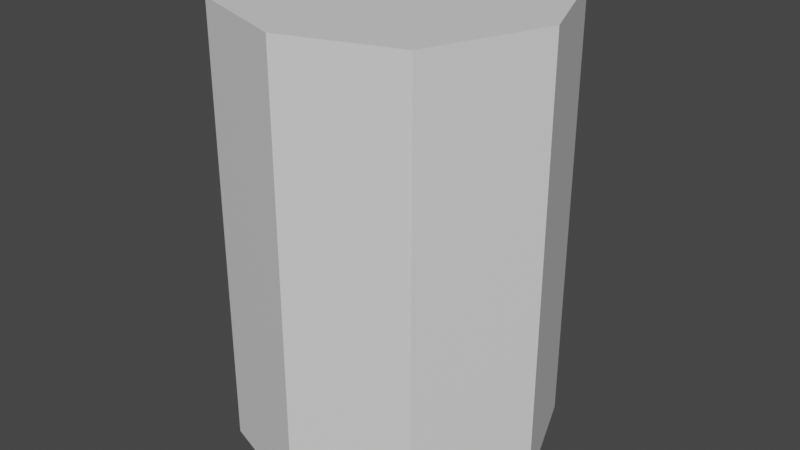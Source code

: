 # Source: Shotgun.blend  (saved by Blender 2.93.20; exported with 4.5.12 LTS)
import bpy
from mathutils import Matrix  # noqa: F401  (used for matrix-valued properties, if any)

bpy.ops.wm.read_factory_settings(use_empty=True)
scene = bpy.context.scene
scene.name = 'Scene'

# ---- collections
col_collection = bpy.data.collections.new('Collection'); scene.collection.children.link(col_collection)

# ---- materials (node trees are filled in below, after node groups)
mat_turret_box = bpy.data.materials.new('Turret_Box')
mat_turret = bpy.data.materials.new('Turret')
mat_turret_gunbarrel_part = bpy.data.materials.new('Turret_GunBarrel_Part')
mat_turret_gunbarrel = bpy.data.materials.new('Turret_GunBarrel')
mat_turret_ammo_pipe = bpy.data.materials.new('Turret_Ammo_Pipe')
mat_turret_cap_top = bpy.data.materials.new('Turret_Cap_Top')
mat_turret_cap_side = bpy.data.materials.new('Turret_Cap_Side')

# ---- material node trees
mat_turret_box.use_nodes = True; mat_turret_box.node_tree.nodes.clear()
_N = mat_turret_box.node_tree.nodes; _L = mat_turret_box.node_tree.links
n0 = _N.new('ShaderNodeBsdfPrincipled'); n0.name = 'Principled BSDF'; n0.location = (10, 300)
n0.distribution = 'GGX'
n0.subsurface_method = 'BURLEY'
n0.inputs[3].default_value = 1.45
n0.inputs[27].default_value = (0.0, 0.0, 0.0, 1.0)
n0.inputs[28].default_value = 1.0
n1 = _N.new('ShaderNodeOutputMaterial'); n1.name = 'Material Output'; n1.location = (300, 300)
_L.new(n0.outputs[0], n1.inputs[0])
n1.is_active_output = True
mat_turret.use_nodes = True; mat_turret.node_tree.nodes.clear()
_N = mat_turret.node_tree.nodes; _L = mat_turret.node_tree.links
n0 = _N.new('ShaderNodeBsdfPrincipled'); n0.name = 'Principled BSDF'; n0.location = (10, 300)
n0.distribution = 'GGX'
n0.subsurface_method = 'BURLEY'
n0.inputs[3].default_value = 1.45
n0.inputs[27].default_value = (0.0, 0.0, 0.0, 1.0)
n0.inputs[28].default_value = 1.0
n1 = _N.new('ShaderNodeOutputMaterial'); n1.name = 'Material Output'; n1.location = (300, 300)
_L.new(n0.outputs[0], n1.inputs[0])
n1.is_active_output = True
mat_turret_gunbarrel_part.use_nodes = True; mat_turret_gunbarrel_part.node_tree.nodes.clear()
_N = mat_turret_gunbarrel_part.node_tree.nodes; _L = mat_turret_gunbarrel_part.node_tree.links
n0 = _N.new('ShaderNodeBsdfPrincipled'); n0.name = 'Principled BSDF'; n0.location = (10, 300)
n0.distribution = 'GGX'
n0.subsurface_method = 'BURLEY'
n0.inputs[3].default_value = 1.45
n0.inputs[27].default_value = (0.0, 0.0, 0.0, 1.0)
n0.inputs[28].default_value = 1.0
n1 = _N.new('ShaderNodeOutputMaterial'); n1.name = 'Material Output'; n1.location = (300, 300)
_L.new(n0.outputs[0], n1.inputs[0])
n1.is_active_output = True
mat_turret_gunbarrel.use_nodes = True; mat_turret_gunbarrel.node_tree.nodes.clear()
_N = mat_turret_gunbarrel.node_tree.nodes; _L = mat_turret_gunbarrel.node_tree.links
n0 = _N.new('ShaderNodeBsdfPrincipled'); n0.name = 'Principled BSDF'; n0.location = (10, 300)
n0.distribution = 'GGX'
n0.subsurface_method = 'BURLEY'
n0.inputs[3].default_value = 1.45
n0.inputs[27].default_value = (0.0, 0.0, 0.0, 1.0)
n0.inputs[28].default_value = 1.0
n1 = _N.new('ShaderNodeOutputMaterial'); n1.name = 'Material Output'; n1.location = (300, 300)
_L.new(n0.outputs[0], n1.inputs[0])
n1.is_active_output = True
mat_turret_ammo_pipe.use_nodes = True; mat_turret_ammo_pipe.node_tree.nodes.clear()
_N = mat_turret_ammo_pipe.node_tree.nodes; _L = mat_turret_ammo_pipe.node_tree.links
n0 = _N.new('ShaderNodeBsdfPrincipled'); n0.name = 'Principled BSDF'; n0.location = (10, 300)
n0.distribution = 'GGX'
n0.subsurface_method = 'BURLEY'
n0.inputs[0].default_value = (0.1169, 0.8, 0.1003, 1.0)
n0.inputs[3].default_value = 1.45
n0.inputs[18].default_value = 1.0
n0.inputs[27].default_value = (0.0, 0.0, 0.0, 1.0)
n0.inputs[28].default_value = 1.0
n1 = _N.new('ShaderNodeOutputMaterial'); n1.name = 'Material Output'; n1.location = (300, 300)
_L.new(n0.outputs[0], n1.inputs[0])
n1.is_active_output = True
mat_turret_cap_top.use_nodes = True; mat_turret_cap_top.node_tree.nodes.clear()
_N = mat_turret_cap_top.node_tree.nodes; _L = mat_turret_cap_top.node_tree.links
n0 = _N.new('ShaderNodeBsdfPrincipled'); n0.name = 'Principled BSDF'; n0.location = (10, 300)
n0.distribution = 'GGX'
n0.subsurface_method = 'BURLEY'
n0.inputs[3].default_value = 1.45
n0.inputs[27].default_value = (0.0, 0.0, 0.0, 1.0)
n0.inputs[28].default_value = 1.0
n1 = _N.new('ShaderNodeOutputMaterial'); n1.name = 'Material Output'; n1.location = (300, 300)
_L.new(n0.outputs[0], n1.inputs[0])
n1.is_active_output = True
mat_turret_cap_side.use_nodes = True; mat_turret_cap_side.node_tree.nodes.clear()
_N = mat_turret_cap_side.node_tree.nodes; _L = mat_turret_cap_side.node_tree.links
n0 = _N.new('ShaderNodeBsdfPrincipled'); n0.name = 'Principled BSDF'; n0.location = (10, 300)
n0.distribution = 'GGX'
n0.subsurface_method = 'BURLEY'
n0.inputs[3].default_value = 1.45
n0.inputs[27].default_value = (0.0, 0.0, 0.0, 1.0)
n0.inputs[28].default_value = 1.0
n1 = _N.new('ShaderNodeOutputMaterial'); n1.name = 'Material Output'; n1.location = (300, 300)
_L.new(n0.outputs[0], n1.inputs[0])
n1.is_active_output = True

# ---- world
world_world = bpy.data.worlds.new('World'); scene.world = world_world
world_world.use_nodes = True; world_world.node_tree.nodes.clear()
_N = world_world.node_tree.nodes; _L = world_world.node_tree.links
n0 = _N.new('ShaderNodeOutputWorld'); n0.name = 'World Output'; n0.location = (300, 300)
n1 = _N.new('ShaderNodeBackground'); n1.name = 'Background'; n1.location = (10, 300)
n1.inputs[0].default_value = (0.05088, 0.05088, 0.05088, 1.0)
_L.new(n1.outputs[0], n0.inputs[0])
n0.is_active_output = True
world_world.color = (0.05088, 0.05088, 0.05088)
world_world.use_sun_shadow = False
world_world.sun_shadow_jitter_overblur = 0.0

# ---- meshes
me_cylinder_001 = bpy.data.meshes.new('Cylinder.001')
me_cylinder_001.from_pydata([(7.399e-09, -0.049, 5.561e-08), (0.03465, -0.03715, 4.982e-08), (0.04946, 7.468e-09, 3.166e-08), (0.03465, 0.03715, 1.351e-08), (-7.399e-09, 0.049, 7.716e-09), (-0.03465, 0.03715, 1.351e-08), (-0.04946, -7.468e-09, 3.166e-08), (-0.03465, -0.03715, 4.982e-08), (7.399e-09, -0.049, 0.1395), (0.03465, -0.03715, 0.1395), (0.04946, 7.564e-08, 0.1395), (0.03465, 0.03715, 0.1395), (-0.03465, 0.03715, 0.1395), (-0.04946, 6.07e-08, 0.1395), (-0.03465, -0.03715, 0.1395), (0.03118, -0.03357, 0.1395), (0.03118, 0.03329, 0.1395), (-0.03118, 0.03329, 0.1395), (-0.03118, -0.03357, 0.1395), (0.03118, -0.03357, 7.907e-05), (0.03118, 0.03329, 7.904e-05), (-0.03118, 0.03329, 7.904e-05), (-0.03118, -0.03357, 7.907e-05), (0.03118, -0.03357, 0.1256), (0.03118, 0.03329, 0.1256), (-0.03118, 0.03329, 0.1256), (-0.03118, -0.03357, 0.1256), (-0.02034, 0.01197, 0.1116), (-0.02034, 0.01197, 0.1249), (-0.02034, -0.01197, 0.1116), (-0.02034, -0.01197, 0.1249), (0.02034, 0.01197, 0.1116), (0.02034, 0.01197, 0.1249), (0.02034, -0.01197, 0.1116), (0.02034, -0.01197, 0.1249), (0.01599, 0.00599, 0.05693), (0.01599, 0.00599, 0.1239), (0.01599, -0.00599, 0.05693), (0.01599, -0.00599, 0.1239), (0.00401, 0.00599, 0.1239), (0.00401, -0.00599, 0.1239), (-0.02368, -0.0025, 0.05762), (-0.02368, -0.0025, 0.01286), (-0.02096, -0.001875, 0.0216), (-0.01835, -0.001875, 0.02239), (-0.01595, -0.001875, 0.02368), (-0.01384, -0.001875, 0.02541), (-0.01211, -0.001875, 0.02751), (-0.01082, -0.001875, 0.02992), (-0.01003, -0.001875, 0.03253), (-0.009765, -0.001875, 0.03524), (-0.01003, -0.001875, 0.03796), (-0.01082, -0.001875, 0.04057), (-0.01211, -0.001875, 0.04297), (-0.01384, -0.001875, 0.04508), (-0.01595, -0.001875, 0.04681), (-0.01835, -0.001875, 0.04809), (-0.02096, -0.001875, 0.04889), (-0.01922, -0.0025, 0.01286), (-0.01494, -0.0025, 0.01416), (-0.02368, -0.001875, 0.0216), (-0.011, -0.0025, 0.01627), (-0.00754, -0.0025, 0.01911), (-0.004702, -0.0025, 0.02256), (-0.002593, -0.0025, 0.02651), (-0.001295, -0.0025, 0.03079), (-0.0008563, -0.0025, 0.03524), (-0.001295, -0.0025, 0.03969), (-0.002593, -0.0025, 0.04397), (-0.004702, -0.0025, 0.04792), (-0.00754, -0.0025, 0.05138), (-0.011, -0.0025, 0.05422), (-0.01494, -0.0025, 0.05632), (-0.01922, -0.0025, 0.05762), (-0.02368, -0.001875, 0.04892), (-0.02368, 0.0025, 0.05762), (-0.02368, 0.0025, 0.01286), (-0.02096, 0.001875, 0.0216), (-0.01835, 0.001875, 0.02239), (-0.01595, 0.001875, 0.02368), (-0.01384, 0.001875, 0.02541), (-0.01211, 0.001875, 0.02751), (-0.01082, 0.001875, 0.02992), (-0.01003, 0.001875, 0.03253), (-0.009765, 0.001875, 0.03524), (-0.01003, 0.001875, 0.03796), (-0.01082, 0.001875, 0.04057), (-0.01211, 0.001875, 0.04297), (-0.01384, 0.001875, 0.04508), (-0.01595, 0.001875, 0.04681), (-0.01835, 0.001875, 0.04809), (-0.02096, 0.001875, 0.04889), (-0.01922, 0.0025, 0.01286), (-0.01494, 0.0025, 0.01416), (-0.02368, 0.001875, 0.0216), (-0.011, 0.0025, 0.01627), (-0.00754, 0.0025, 0.01911), (-0.004702, 0.0025, 0.02256), (-0.002593, 0.0025, 0.02651), (-0.001295, 0.0025, 0.03079), (-0.0008563, 0.0025, 0.03524), (-0.001295, 0.0025, 0.03969), (-0.002593, 0.0025, 0.04397), (-0.004702, 0.0025, 0.04792), (-0.00754, 0.0025, 0.05138), (-0.011, 0.0025, 0.05422), (-0.01494, 0.0025, 0.05632), (-0.01922, 0.0025, 0.05762), (-0.02368, 0.001875, 0.04892), (0.03118, -0.03357, 0.1395), (0.03118, 0.03329, 0.1395), (-0.03118, 0.03329, 0.1395), (-0.03118, -0.03357, 0.1395), (5.07e-09, -0.03357, 0.1395), (-5.027e-09, 0.03329, 0.1395), (-5.027e-09, 0.03329, 0.1395), (5.07e-09, -0.03357, 0.1395), (0.03465, 0.03715, 5.26e-09), (-7.399e-09, 0.049, -5.331e-10), (-0.03465, 0.03715, 5.26e-09), (0.03465, 0.03715, 0.1395), (-7.615e-09, 0.049, 0.1395), (-0.03465, 0.03715, 0.1395), (0.03118, 0.03329, 0.1395), (-0.03118, 0.03329, 0.1395), (-0.00401, 0.00599, 0.1239), (-0.00401, -0.00599, 0.1239), (-0.01599, 0.00599, 0.05693), (-0.01599, 0.00599, 0.1239), (-0.01599, -0.00599, 0.05693), (-0.01599, -0.00599, 0.1239), (0.00401, -0.00599, 0.07368), (0.00401, 0.00599, 0.07368), (-0.00401, 0.00599, 0.07368), (-0.00401, -0.00599, 0.07368), (-0.02368, -0.0025, 0.1076), (-0.02368, -0.0025, 0.06286), (-0.02096, -0.001875, 0.0716), (-0.01835, -0.001875, 0.07239), (-0.01595, -0.001875, 0.07368), (-0.01384, -0.001875, 0.07541), (-0.01211, -0.001875, 0.07751), (-0.01082, -0.001875, 0.07992), (-0.01003, -0.001875, 0.08253), (-0.009765, -0.001875, 0.08524), (-0.01003, -0.001875, 0.08796), (-0.01082, -0.001875, 0.09057), (-0.01211, -0.001875, 0.09297), (-0.01384, -0.001875, 0.09508), (-0.01595, -0.001875, 0.09681), (-0.01835, -0.001875, 0.09809), (-0.02096, -0.001875, 0.09889), (-0.01922, -0.0025, 0.06286), (-0.01494, -0.0025, 0.06416), (-0.02368, -0.001875, 0.0716), (-0.011, -0.0025, 0.06627), (-0.00754, -0.0025, 0.06911), (-0.004702, -0.0025, 0.07256), (-0.002593, -0.0025, 0.07651), (-0.001295, -0.0025, 0.08079), (-0.0008563, -0.0025, 0.08524), (-0.001295, -0.0025, 0.08969), (-0.002593, -0.0025, 0.09397), (-0.004702, -0.0025, 0.09792), (-0.00754, -0.0025, 0.1014), (-0.011, -0.0025, 0.1042), (-0.01494, -0.0025, 0.1063), (-0.01922, -0.0025, 0.1076), (-0.02368, -0.001875, 0.09892), (-0.02368, 0.0025, 0.1076), (-0.02368, 0.0025, 0.06286), (-0.02096, 0.001875, 0.0716), (-0.01835, 0.001875, 0.07239), (-0.01595, 0.001875, 0.07368), (-0.01384, 0.001875, 0.07541), (-0.01211, 0.001875, 0.07751), (-0.01082, 0.001875, 0.07992), (-0.01003, 0.001875, 0.08253), (-0.009765, 0.001875, 0.08524), (-0.01003, 0.001875, 0.08796), (-0.01082, 0.001875, 0.09057), (-0.01211, 0.001875, 0.09297), (-0.01384, 0.001875, 0.09508), (-0.01595, 0.001875, 0.09681), (-0.01835, 0.001875, 0.09809), (-0.02096, 0.001875, 0.09889), (-0.01922, 0.0025, 0.06286), (-0.01494, 0.0025, 0.06416), (-0.02368, 0.001875, 0.0716), (-0.011, 0.0025, 0.06627), (-0.00754, 0.0025, 0.06911), (-0.004702, 0.0025, 0.07256), (-0.002593, 0.0025, 0.07651), (-0.001295, 0.0025, 0.08079), (-0.0008563, 0.0025, 0.08524), (-0.001295, 0.0025, 0.08969), (-0.002593, 0.0025, 0.09397), (-0.004702, 0.0025, 0.09792), (-0.00754, 0.0025, 0.1014), (-0.011, 0.0025, 0.1042), (-0.01494, 0.0025, 0.1063), (-0.01922, 0.0025, 0.1076), (-0.02368, 0.001875, 0.09892)], [], [(0, 7, 6, 5, 4, 3, 2, 1), (1, 9, 8, 0), (8, 14, 7, 0), (14, 13, 6, 7), (10, 9, 1, 2), (8, 9, 15, 18, 14), (3, 11, 10, 2), (5, 6, 13, 12), (9, 10, 11, 16, 15), (12, 13, 14, 18, 17), (25, 24, 20, 21), (19, 22, 21, 20), (25, 26, 23, 24), (24, 23, 19, 20), (23, 26, 22, 19), (25, 21, 22, 26), (27, 28, 30, 29), (29, 30, 34, 33), (33, 34, 32, 31), (31, 32, 28, 27), (29, 33, 31, 27), (34, 30, 28, 32), (131, 40, 39, 132), (130, 129, 37, 38, 40, 131, 134, 126), (40, 38, 36, 39), (43, 60, 42, 58), (44, 43, 58, 59), (45, 44, 59, 61), (46, 45, 61, 62), (47, 46, 62, 63), (48, 47, 63, 64), (49, 48, 64, 65), (50, 49, 65, 66), (51, 50, 66, 67), (52, 51, 67, 68), (53, 52, 68, 69), (54, 53, 69, 70), (55, 54, 70, 71), (56, 55, 71, 72), (57, 56, 72, 73), (74, 57, 73, 41), (77, 92, 76, 94), (78, 93, 92, 77), (79, 95, 93, 78), (80, 96, 95, 79), (81, 97, 96, 80), (82, 98, 97, 81), (83, 99, 98, 82), (84, 100, 99, 83), (85, 101, 100, 84), (86, 102, 101, 85), (87, 103, 102, 86), (88, 104, 103, 87), (89, 105, 104, 88), (90, 106, 105, 89), (91, 107, 106, 90), (108, 75, 107, 91), (60, 43, 77, 94), (43, 44, 78, 77), (44, 45, 79, 78), (45, 46, 80, 79), (46, 47, 81, 80), (47, 48, 82, 81), (48, 49, 83, 82), (49, 50, 84, 83), (50, 51, 85, 84), (51, 52, 86, 85), (52, 53, 87, 86), (53, 54, 88, 87), (54, 55, 89, 88), (55, 56, 90, 89), (56, 57, 91, 90), (57, 74, 108, 91), (42, 76, 92, 58), (58, 92, 93, 59), (59, 93, 95, 61), (61, 95, 96, 62), (62, 96, 97, 63), (63, 97, 98, 64), (64, 98, 99, 65), (65, 99, 100, 66), (66, 100, 101, 67), (67, 101, 102, 68), (68, 102, 103, 69), (69, 103, 104, 70), (70, 104, 105, 71), (71, 105, 106, 72), (72, 106, 107, 73), (73, 107, 75, 41), (109, 110, 115, 116), (111, 112, 113, 114), (120, 121, 122, 124, 123), (117, 118, 121, 120), (119, 122, 121, 118), (133, 125, 126, 134), (37, 129, 127, 35), (37, 35, 36, 38), (130, 126, 125, 128), (128, 125, 133, 132, 39, 36, 35, 127), (134, 131, 132, 133), (130, 128, 127, 129), (137, 154, 136, 152), (138, 137, 152, 153), (139, 138, 153, 155), (140, 139, 155, 156), (141, 140, 156, 157), (142, 141, 157, 158), (143, 142, 158, 159), (144, 143, 159, 160), (145, 144, 160, 161), (146, 145, 161, 162), (147, 146, 162, 163), (148, 147, 163, 164), (149, 148, 164, 165), (150, 149, 165, 166), (151, 150, 166, 167), (168, 151, 167, 135), (171, 186, 170, 188), (172, 187, 186, 171), (173, 189, 187, 172), (174, 190, 189, 173), (175, 191, 190, 174), (176, 192, 191, 175), (177, 193, 192, 176), (178, 194, 193, 177), (179, 195, 194, 178), (180, 196, 195, 179), (181, 197, 196, 180), (182, 198, 197, 181), (183, 199, 198, 182), (184, 200, 199, 183), (185, 201, 200, 184), (202, 169, 201, 185), (154, 137, 171, 188), (137, 138, 172, 171), (138, 139, 173, 172), (139, 140, 174, 173), (140, 141, 175, 174), (141, 142, 176, 175), (142, 143, 177, 176), (143, 144, 178, 177), (144, 145, 179, 178), (145, 146, 180, 179), (146, 147, 181, 180), (147, 148, 182, 181), (148, 149, 183, 182), (149, 150, 184, 183), (150, 151, 185, 184), (151, 168, 202, 185), (136, 170, 186, 152), (152, 186, 187, 153), (153, 187, 189, 155), (155, 189, 190, 156), (156, 190, 191, 157), (157, 191, 192, 158), (158, 192, 193, 159), (159, 193, 194, 160), (160, 194, 195, 161), (161, 195, 196, 162), (162, 196, 197, 163), (163, 197, 198, 164), (164, 198, 199, 165), (165, 199, 200, 166), (166, 200, 201, 167), (167, 201, 169, 135)])
me_cylinder_001.polygons.foreach_set('material_index', [0, 0, 0, 0, 0, 0, 0, 0, 0, 0, 1, 1, 1, 1, 1, 1, 2, 2, 2, 2, 2, 2, 3, 3, 3, 4, 4, 4, 4, 4, 4, 4, 4, 4, 4, 4, 4, 4, 4, 4, 4, 4, 4, 4, 4, 4, 4, 4, 4, 4, 4, 4, 4, 4, 4, 4, 4, 4, 4, 4, 4, 4, 4, 4, 4, 4, 4, 4, 4, 4, 4, 4, 4, 4, 4, 4, 4, 4, 4, 4, 4, 4, 4, 4, 4, 4, 4, 4, 4, 5, 5, 6, 6, 6, 3, 3, 3, 3, 3, 3, 3, 4, 4, 4, 4, 4, 4, 4, 4, 4, 4, 4, 4, 4, 4, 4, 4, 4, 4, 4, 4, 4, 4, 4, 4, 4, 4, 4, 4, 4, 4, 4, 4, 4, 4, 4, 4, 4, 4, 4, 4, 4, 4, 4, 4, 4, 4, 4, 4, 4, 4, 4, 4, 4, 4, 4, 4, 4, 4, 4, 4, 4, 4, 4, 4])
_uv = me_cylinder_001.uv_layers.new(name='UVMap')
_uv.uv.foreach_set('vector', [0.0, 0.0, 0.0, 0.0, 0.0, 0.0, 0.0, 0.0, 0.0, 0.0, 0.0, 0.0, 0.0, 0.0, 0.0, 0.0, 0.0, 0.0, 0.0, 0.0, 0.0, 0.0, 0.0, 0.0, 0.0, 0.0, 0.0, 0.0, 0.0, 0.0, 0.0, 0.0, 0.0, 0.0, 0.0, 0.0, 0.0, 0.0, 0.0, 0.0, 0.0, 0.0, 0.0, 0.0, 0.0, 0.0, 0.0, 0.0, 0.0, 0.0, 0.0, 0.0, 0.0, 0.0, 0.0, 0.0, 0.0, 0.0, 0.0, 0.0, 0.0, 0.0, 0.0, 0.0, 0.0, 0.0, 0.0, 0.0, 0.0, 0.0, 0.0, 0.0, 0.0, 0.0, 0.0, 0.0, 0.0, 0.0, 0.0, 0.0, 0.0, 0.0, 0.0, 0.0, 0.0, 0.0, 0.0, 0.0, 0.0, 0.0, 0.0, 0.0, 0.0, 0.0, 0.0, 0.0, 0.0, 0.0, 0.0, 0.0, 0.0, 0.0, 0.0, 0.0, 0.0, 0.0, 0.0, 0.0, 0.0, 0.0, 0.0, 0.0, 0.0, 0.0, 0.0, 0.0, 0.0, 0.0, 0.0, 0.0, 0.0, 0.0, 0.0, 0.0, 0.0, 0.0, 0.0, 0.0, 0.0, 0.0, 0.0, 0.0, 0.0, 0.0, 0.0, 0.0, 0.0, 0.0, 0.0, 0.0, 0.0, 0.0, 0.375, 0.0, 0.625, 0.0, 0.625, 0.25, 0.375, 0.25, 0.375, 0.25, 0.625, 0.25, 0.625, 0.5, 0.375, 0.5, 0.375, 0.5, 0.625, 0.5, 0.625, 0.75, 0.375, 0.75, 0.375, 0.75, 0.625, 0.75, 0.625, 1.0, 0.375, 1.0, 0.125, 0.5, 0.375, 0.5, 0.375, 0.75, 0.125, 0.75, 0.625, 0.5, 0.875, 0.5, 0.875, 0.75, 0.625, 0.75, 0.4375, 0.5, 0.625, 0.5, 0.625, 0.75, 0.4375, 0.75, 0.625, 0.5, 0.0, 0.0, 0.0, 0.0, 0.875, 0.5, 0.625, 0.5, 0.4375, 0.5, 0.4375, 0.25, 0.875, 0.5, 0.625, 0.5, 0.875, 0.5, 0.875, 0.75, 0.625, 0.75, 0.0, 0.0, 0.0, 0.0, 0.0, 0.0, 0.0, 0.0, 0.0, 0.0, 0.0, 0.0, 0.0, 0.0, 0.0, 0.0, 0.0, 0.0, 0.0, 0.0, 0.0, 0.0, 0.0, 0.0, 0.0, 0.0, 0.0, 0.0, 0.0, 0.0, 0.0, 0.0, 0.0, 0.0, 0.0, 0.0, 0.0, 0.0, 0.0, 0.0, 0.0, 0.0, 0.0, 0.0, 0.0, 0.0, 0.0, 0.0, 0.0, 0.0, 0.0, 0.0, 0.0, 0.0, 0.0, 0.0, 0.0, 0.0, 0.0, 0.0, 0.0, 0.0, 0.0, 0.0, 0.0, 0.0, 0.0, 0.0, 0.0, 0.0, 0.0, 0.0, 0.0, 0.0, 0.0, 0.0, 0.0, 0.0, 0.0, 0.0, 0.0, 0.0, 0.0, 0.0, 0.0, 0.0, 0.0, 0.0, 0.0, 0.0, 0.0, 0.0, 0.0, 0.0, 0.0, 0.0, 0.0, 0.0, 0.0, 0.0, 0.0, 0.0, 0.0, 0.0, 0.0, 0.0, 0.0, 0.0, 0.0, 0.0, 0.0, 0.0, 0.0, 0.0, 0.0, 0.0, 0.0, 0.0, 0.0, 0.0, 0.0, 0.0, 0.0, 0.0, 0.0, 0.0, 0.0, 0.0, 0.0, 0.0, 0.0, 0.0, 0.0, 0.0, 0.0, 0.0, 0.0, 0.0, 0.0, 0.0, 0.0, 0.0, 0.0, 0.0, 0.0, 0.0, 0.0, 0.0, 0.0, 0.0, 0.0, 0.0, 0.0, 0.0, 0.0, 0.0, 0.0, 0.0, 0.0, 0.0, 0.0, 0.0, 0.0, 0.0, 0.0, 0.0, 0.0, 0.0, 0.0, 0.0, 0.0, 0.0, 0.0, 0.0, 0.0, 0.0, 0.0, 0.0, 0.0, 0.0, 0.0, 0.0, 0.0, 0.0, 0.0, 0.0, 0.0, 0.0, 0.0, 0.0, 0.0, 0.0, 0.0, 0.0, 0.0, 0.0, 0.0, 0.0, 0.0, 0.0, 0.0, 0.0, 0.0, 0.0, 0.0, 0.0, 0.0, 0.0, 0.0, 0.0, 0.0, 0.0, 0.0, 0.0, 0.0, 0.0, 0.0, 0.0, 0.0, 0.0, 0.0, 0.0, 0.0, 0.0, 0.0, 0.0, 0.0, 0.0, 0.0, 0.0, 0.0, 0.0, 0.0, 0.0, 0.0, 0.0, 0.0, 0.0, 0.0, 0.0, 0.0, 0.0, 0.0, 0.0, 0.0, 0.0, 0.0, 0.0, 0.0, 0.0, 0.0, 0.0, 0.0, 0.0, 0.0, 0.0, 0.0, 0.0, 0.0, 0.0, 0.0, 0.0, 0.0, 0.0, 0.0, 0.0, 0.0, 0.0, 0.0, 0.0, 0.0, 0.0, 0.0, 0.0, 0.0, 0.0, 0.0, 0.0, 0.0, 0.0, 0.0, 0.0, 0.0, 0.0, 0.0, 0.0, 0.0, 0.0, 0.0, 0.0, 0.0, 0.0, 0.0, 0.0, 0.0, 0.0, 0.0, 0.0, 0.0, 0.0, 0.0, 0.0, 0.0, 0.0, 0.0, 0.0, 0.0, 0.0, 0.0, 0.0, 0.0, 0.0, 0.0, 0.0, 0.0, 0.0, 0.0, 0.0, 0.0, 0.0, 0.0, 0.0, 0.0, 0.0, 0.0, 0.0, 0.0, 0.0, 0.0, 0.0, 0.0, 0.0, 0.0, 0.0, 0.0, 0.0, 0.0, 0.0, 0.0, 0.0, 0.0, 0.0, 0.0, 0.0, 0.0, 0.0, 0.0, 0.0, 0.0, 0.0, 0.0, 0.0, 0.0, 0.0, 0.0, 0.0, 0.0, 0.0, 0.0, 0.0, 0.0, 0.0, 0.0, 0.0, 0.0, 0.0, 0.0, 0.0, 0.0, 0.0, 0.0, 0.0, 0.0, 0.0, 0.0, 0.0, 0.0, 0.0, 0.0, 0.0, 0.0, 0.0, 0.0, 0.0, 0.0, 0.0, 0.0, 0.0, 0.0, 0.0, 0.0, 0.0, 0.0, 0.0, 0.0, 0.0, 0.0, 0.0, 0.0, 0.0, 0.0, 0.0, 0.0, 0.0, 0.0, 0.0, 0.0, 0.0, 0.0, 0.0, 0.0, 0.0, 0.0, 0.0, 0.0, 0.0, 0.0, 0.0, 0.0, 0.0, 0.0, 0.0, 0.0, 0.0, 0.0, 0.0, 0.0, 0.0, 0.0, 0.0, 0.0, 0.0, 0.0, 0.0, 0.0, 0.0, 0.0, 0.0, 0.0, 0.0, 0.0, 0.0, 0.0, 0.0, 0.0, 0.0, 0.0, 0.0, 0.0, 0.0, 0.0, 0.0, 0.0, 0.0, 0.0, 0.0, 0.0, 0.0, 0.0, 0.0, 0.0, 0.0, 0.0, 0.0, 0.0, 0.0, 0.0, 0.0, 0.0, 0.0, 0.0, 0.0, 0.0, 0.0, 0.0, 0.0, 0.0, 0.0, 0.0, 0.0, 0.0, 0.0, 0.0, 0.0, 0.0, 0.0, 0.0, 0.0, 0.0, 0.0, 0.0, 0.0, 0.0, 0.0, 0.0, 0.0, 0.0, 0.0, 0.0, 0.0, 0.0, 0.0, 0.0, 0.0, 0.0, 0.0, 0.0, 0.0, 0.0, 0.0, 0.0, 0.0, 0.0, 0.0, 0.0, 0.0, 0.0, 0.0, 0.0, 0.0, 0.0, 0.0, 0.0, 0.0, 0.0, 0.0, 0.0, 0.0, 0.0, 0.0, 0.0, 0.0, 0.0, 0.0, 0.0, 0.0, 0.0, 0.0, 0.0, 0.0, 0.0, 0.0, 0.0, 0.0, 0.0, 0.0, 0.0, 0.0, 0.0, 0.0, 0.0, 0.0, 0.0, 0.0, 0.4375, -3.725e-09, 0.625, 0.0, 0.625, 0.25, 0.4375, 0.25, 0.0, 0.0, 0.0, 0.0, 0.0, 0.0, 0.0, 0.0, 0.0, 0.0, 0.0, 0.0, 0.875, 0.75, 0.875, 0.5, 0.625, 0.5, 0.875, 0.5, 0.875, 0.75, 0.625, 0.75, 0.625, 0.75, 0.875, 0.75, 0.4375, -3.725e-09, 0.4375, 0.75, 0.625, 0.75, 0.875, 0.75, 0.0, 0.0, 0.0, 0.0, 0.4375, 0.25, 0.4375, 0.5, 0.4375, 0.75, 0.4375, -3.725e-09, 0.625, 0.5, 0.625, 0.75, 0.0, 0.0, 0.0, 0.0, 0.0, 0.0, 0.0, 0.0, 0.0, 0.0, 0.0, 0.0, 0.0, 0.0, 0.0, 0.0, 0.0, 0.0, 0.0, 0.0, 0.0, 0.0, 0.0, 0.0, 0.0, 0.0, 0.0, 0.0, 0.0, 0.0, 0.0, 0.0, 0.0, 0.0, 0.0, 0.0, 0.0, 0.0, 0.0, 0.0, 0.0, 0.0, 0.0, 0.0, 0.0, 0.0, 0.0, 0.0, 0.0, 0.0, 0.0, 0.0, 0.0, 0.0, 0.0, 0.0, 0.0, 0.0, 0.0, 0.0, 0.0, 0.0, 0.0, 0.0, 0.0, 0.0, 0.0, 0.0, 0.0, 0.0, 0.0, 0.0, 0.0, 0.0, 0.0, 0.0, 0.0, 0.0, 0.0, 0.0, 0.0, 0.0, 0.0, 0.0, 0.0, 0.0, 0.0, 0.0, 0.0, 0.0, 0.0, 0.0, 0.0, 0.0, 0.0, 0.0, 0.0, 0.0, 0.0, 0.0, 0.0, 0.0, 0.0, 0.0, 0.0, 0.0, 0.0, 0.0, 0.0, 0.0, 0.0, 0.0, 0.0, 0.0, 0.0, 0.0, 0.0, 0.0, 0.0, 0.0, 0.0, 0.0, 0.0, 0.0, 0.0, 0.0, 0.0, 0.0, 0.0, 0.0, 0.0, 0.0, 0.0, 0.0, 0.0, 0.0, 0.0, 0.0, 0.0, 0.0, 0.0, 0.0, 0.0, 0.0, 0.0, 0.0, 0.0, 0.0, 0.0, 0.0, 0.0, 0.0, 0.0, 0.0, 0.0, 0.0, 0.0, 0.0, 0.0, 0.0, 0.0, 0.0, 0.0, 0.0, 0.0, 0.0, 0.0, 0.0, 0.0, 0.0, 0.0, 0.0, 0.0, 0.0, 0.0, 0.0, 0.0, 0.0, 0.0, 0.0, 0.0, 0.0, 0.0, 0.0, 0.0, 0.0, 0.0, 0.0, 0.0, 0.0, 0.0, 0.0, 0.0, 0.0, 0.0, 0.0, 0.0, 0.0, 0.0, 0.0, 0.0, 0.0, 0.0, 0.0, 0.0, 0.0, 0.0, 0.0, 0.0, 0.0, 0.0, 0.0, 0.0, 0.0, 0.0, 0.0, 0.0, 0.0, 0.0, 0.0, 0.0, 0.0, 0.0, 0.0, 0.0, 0.0, 0.0, 0.0, 0.0, 0.0, 0.0, 0.0, 0.0, 0.0, 0.0, 0.0, 0.0, 0.0, 0.0, 0.0, 0.0, 0.0, 0.0, 0.0, 0.0, 0.0, 0.0, 0.0, 0.0, 0.0, 0.0, 0.0, 0.0, 0.0, 0.0, 0.0, 0.0, 0.0, 0.0, 0.0, 0.0, 0.0, 0.0, 0.0, 0.0, 0.0, 0.0, 0.0, 0.0, 0.0, 0.0, 0.0, 0.0, 0.0, 0.0, 0.0, 0.0, 0.0, 0.0, 0.0, 0.0, 0.0, 0.0, 0.0, 0.0, 0.0, 0.0, 0.0, 0.0, 0.0, 0.0, 0.0, 0.0, 0.0, 0.0, 0.0, 0.0, 0.0, 0.0, 0.0, 0.0, 0.0, 0.0, 0.0, 0.0, 0.0, 0.0, 0.0, 0.0, 0.0, 0.0, 0.0, 0.0, 0.0, 0.0, 0.0, 0.0, 0.0, 0.0, 0.0, 0.0, 0.0, 0.0, 0.0, 0.0, 0.0, 0.0, 0.0, 0.0, 0.0, 0.0, 0.0, 0.0, 0.0, 0.0, 0.0, 0.0, 0.0, 0.0, 0.0, 0.0, 0.0, 0.0, 0.0, 0.0, 0.0, 0.0, 0.0, 0.0, 0.0, 0.0, 0.0, 0.0, 0.0, 0.0, 0.0, 0.0, 0.0, 0.0, 0.0, 0.0, 0.0, 0.0, 0.0, 0.0, 0.0, 0.0, 0.0, 0.0, 0.0, 0.0, 0.0, 0.0, 0.0, 0.0, 0.0, 0.0, 0.0, 0.0, 0.0, 0.0, 0.0, 0.0, 0.0, 0.0, 0.0, 0.0, 0.0, 0.0, 0.0, 0.0, 0.0, 0.0, 0.0, 0.0, 0.0, 0.0, 0.0, 0.0, 0.0, 0.0, 0.0, 0.0, 0.0, 0.0, 0.0, 0.0, 0.0, 0.0, 0.0, 0.0, 0.0, 0.0, 0.0, 0.0, 0.0, 0.0, 0.0, 0.0, 0.0, 0.0, 0.0, 0.0, 0.0, 0.0, 0.0, 0.0, 0.0, 0.0, 0.0, 0.0, 0.0, 0.0, 0.0, 0.0, 0.0, 0.0, 0.0, 0.0, 0.0, 0.0, 0.0, 0.0, 0.0, 0.0, 0.0, 0.0, 0.0, 0.0, 0.0, 0.0, 0.0, 0.0, 0.0, 0.0, 0.0, 0.0, 0.0, 0.0, 0.0, 0.0, 0.0, 0.0, 0.0, 0.0, 0.0, 0.0, 0.0, 0.0, 0.0, 0.0, 0.0, 0.0, 0.0, 0.0, 0.0, 0.0, 0.0, 0.0, 0.0, 0.0, 0.0, 0.0, 0.0, 0.0, 0.0, 0.0, 0.0, 0.0, 0.0, 0.0, 0.0, 0.0, 0.0, 0.0, 0.0, 0.0, 0.0, 0.0, 0.0, 0.0, 0.0, 0.0, 0.0, 0.0, 0.0, 0.0, 0.0, 0.0, 0.0, 0.0, 0.0, 0.0, 0.0, 0.0, 0.0])
me_cylinder_001.materials.append(mat_turret_box)
me_cylinder_001.materials.append(mat_turret)
me_cylinder_001.materials.append(mat_turret_gunbarrel_part)
me_cylinder_001.materials.append(mat_turret_gunbarrel)
me_cylinder_001.materials.append(mat_turret_ammo_pipe)
me_cylinder_001.materials.append(mat_turret_cap_top)
me_cylinder_001.materials.append(mat_turret_cap_side)
me_cylinder_001.use_remesh_fix_poles = True
me_cylinder_001.use_remesh_preserve_attributes = False
me_cylinder_001.use_mirror_vertex_groups = False
me_cylinder_001.update()
arm_armature_004 = bpy.data.armatures.new('Armature.004')  # bones are not reproduced

# ---- objects
ob_turret_box = bpy.data.objects.new('Turret_Box', me_cylinder_001)
ob_bone_turret_box = bpy.data.objects.new('Bone_Turret_Box', arm_armature_004)

# ---- transforms, parenting, visibility, modifiers, constraints
ob_turret_box.parent = ob_bone_turret_box
ob_turret_box.location = (0.0, 1.198e-08, 0.0)
ob_turret_box.lineart.crease_threshold = 0.0
_vg = ob_turret_box.vertex_groups.new(name='Bone_Turret_Box')
_vg.add([0, 1, 2, 3, 4, 5, 6, 7, 8, 9, 10, 11, 12, 13, 14, 15, 16, 17, 18], 1.0, 'REPLACE')
_vg = ob_turret_box.vertex_groups.new(name='Bone_Turret')
_vg.add([19, 20, 21, 22, 23, 24, 25, 26], 1.0, 'REPLACE')
_vg = ob_turret_box.vertex_groups.new(name='Bone_Turret_GunBarrel_Part')
_vg.add([27, 28, 29, 30, 31, 32, 33, 34], 1.0, 'REPLACE')
_vg = ob_turret_box.vertex_groups.new(name='Bone_Turret_GunBarrel')
_vg.add([35, 36, 37, 38, 39, 40, 125, 126, 127, 128, 129, 130, 131, 132, 133, 134], 1.0, 'REPLACE')
_vg = ob_turret_box.vertex_groups.new(name='Bone_Turret_Ammo_Pipe')
_vg.add([41, 42, 43, 44, 45, 46, 47, 48, 49, 50, 51, 52, 53, 54, 55, 56, 57, 58, 59, 60, 61, 62, 63, 64, 65, 66, 67, 68, 69, 70, 71, 72, 73, 74, 75, 76, 77, 78, 79, 80, 81, 82, 83, 84, 85, 86, 87, 88, 89, 90, 91, 92, 93, 94, 95, 96, 97, 98, 99, 100, 101, 102, 103, 104, 105, 106, 107, 108], 1.0, 'REPLACE')
_vg = ob_turret_box.vertex_groups.new(name='Bone_Turret_Cap_Top_R')
_vg.add([109, 110, 115, 116], 1.0, 'REPLACE')
_vg = ob_turret_box.vertex_groups.new(name='Bone_Turret_Cap_Top_L')
_vg.add([111, 112, 113, 114], 1.0, 'REPLACE')
_vg = ob_turret_box.vertex_groups.new(name='Bone_Turret_Cap_Side')
_vg.add([117, 118, 119, 120, 121, 122, 123, 124], 1.0, 'REPLACE')
_vg = ob_turret_box.vertex_groups.new(name='Bone_Turret_Ammo_Pipe.002')
_vg.add([135, 136, 137, 138, 139, 140, 141, 142, 143, 144, 145, 146, 147, 148, 149, 150, 151, 152, 153, 154, 155, 156, 157, 158, 159, 160, 161, 162, 163, 164, 165, 166, 167, 168, 169, 170, 171, 172, 173, 174, 175, 176, 177, 178, 179, 180, 181, 182, 183, 184, 185, 186, 187, 188, 189, 190, 191, 192, 193, 194, 195, 196, 197, 198, 199, 200, 201, 202], 1.0, 'REPLACE')
_m = ob_turret_box.modifiers.new('Armature.001', 'ARMATURE')
_m.object = ob_bone_turret_box
ob_bone_turret_box.location = (0.0, 1.198e-08, 0.0)
ob_bone_turret_box.show_in_front = True

# ---- collection membership
col_collection.objects.link(ob_turret_box)
col_collection.objects.link(ob_bone_turret_box)

# ---- scene / render settings (as saved in the file)
scene.frame_start = 1; scene.frame_end = 52; scene.frame_set(1)
scene.render.engine = 'CYCLES'
scene.cycles.use_denoising = False
scene.cycles.samples = 128
scene.cycles.sampling_pattern = 'TABULATED_SOBOL'
scene.cycles.use_adaptive_sampling = False
scene.cycles.use_light_tree = False
scene.view_settings.view_transform = 'Filmic'
bpy.context.view_layer.update()

# ---- added for rendering (the .blend has no active camera and no usable light): camera, sun
cam_auto = bpy.data.cameras.new('AutoCamera')
cam_auto.lens = 50.0
cam_auto.sensor_width = 36.0
cam_auto.clip_end = 1000.0
ob_auto_camera = bpy.data.objects.new('AutoCamera', cam_auto)
scene.collection.objects.link(ob_auto_camera)
ob_auto_camera.location = (0.185045, -0.222053, 0.217776)
ob_auto_camera.rotation_euler = (1.09748, -7.21219e-08, 0.694738)
scene.camera = ob_auto_camera
light_auto_sun = bpy.data.lights.new('AutoSun', 'SUN')
light_auto_sun.energy = 3.0
light_auto_sun.angle = 0.0523599
ob_auto_sun = bpy.data.objects.new('AutoSun', light_auto_sun)
scene.collection.objects.link(ob_auto_sun)
ob_auto_sun.rotation_euler = (0.872665, 0.174533, 0.523599)
bpy.context.view_layer.update()
